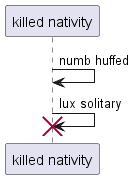

The diagram above was rendered by PlantUML. Its source (embedded in the PNG):
@startuml
participant "killed nativity" as 0
0 -> 0: numb huffed
0 -> 0!! : lux solitary
@enduml